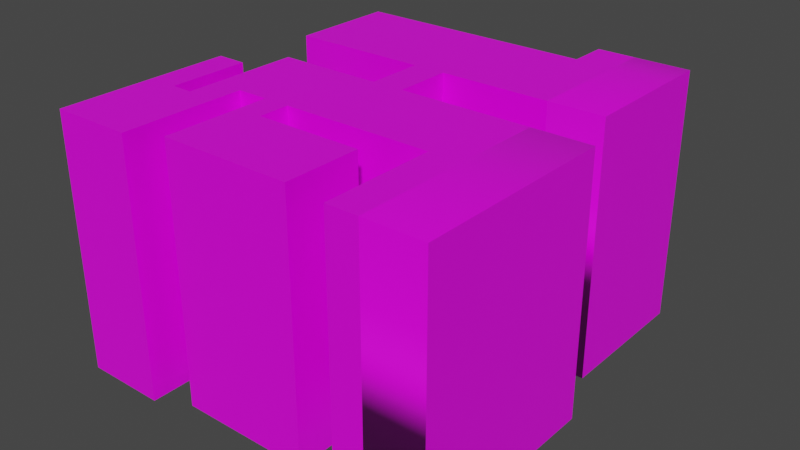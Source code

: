 # Source: lvl1walkway.blend  (saved by Blender 2.93.20; exported with 4.5.12 LTS)
import bpy
from mathutils import Matrix  # noqa: F401  (used for matrix-valued properties, if any)

bpy.ops.wm.read_factory_settings(use_empty=True)
scene = bpy.context.scene
scene.name = 'Scene'

# ---- collections
col_collection = bpy.data.collections.new('Collection'); scene.collection.children.link(col_collection)

# ---- images (referenced by path relative to the original .blend; pixels are not part of the script)
import os
ASSET_DIR = os.environ.get("B2B_ASSET_DIR", "")  # directory of the original .blend (textures are referenced by path, not embedded)
HERE = os.path.dirname(os.path.abspath(__file__))  # packed textures are extracted next to this script under _unpacked/

def load_image(name, relpath, width, height, colorspace="sRGB"):
    """Load a texture the original file referenced (path relative to the .blend, or extracted next to this script)."""
    p = next((c for c in (os.path.join(HERE, relpath), os.path.join(ASSET_DIR, relpath)) if relpath and os.path.exists(c)), "")
    if p:
        img = bpy.data.images.load(p, check_existing=True)
        img.name = name
    else:  # same state as the original file: an image datablock whose file is absent (Cycles renders it pink)
        img = bpy.data.images.new(name, width, height)
        img.source = "FILE"
        img.filepath = "//" + (relpath or name)
    img.colorspace_settings.name = colorspace
    return img
img_clouds1_jpg = load_image('clouds1.jpg', 'clouds1.jpg', 1024, 1024, 'sRGB')

# ---- materials (node trees are filled in below, after node groups)
mat_material = bpy.data.materials.new('Material')
mat_material.alpha_threshold = 0.0
mat_material.use_transparent_shadow = False
mat_material.line_color = (0.0, 0.0, 0.0, 1.0)

# ---- material node trees
mat_material.use_nodes = True; mat_material.node_tree.nodes.clear()
_N = mat_material.node_tree.nodes; _L = mat_material.node_tree.links
n0 = _N.new('ShaderNodeOutputMaterial'); n0.name = 'Material Output'; n0.location = (300, 300)
n1 = _N.new('ShaderNodeBsdfPrincipled'); n1.name = 'Principled BSDF'; n1.location = (10, 300)
n1.distribution = 'GGX'
n1.subsurface_method = 'BURLEY'
n1.inputs[2].default_value = 0.4
n1.inputs[3].default_value = 1.45
n1.inputs[27].default_value = (0.0, 0.0, 0.0, 1.0)
n1.inputs[28].default_value = 1.0
n2 = _N.new('ShaderNodeTexImage'); n2.name = 'Image Texture'; n2.location = (-280, 280)
n2.image = img_clouds1_jpg
_L.new(n1.outputs[0], n0.inputs[0])
_L.new(n2.outputs[0], n1.inputs[0])
n0.is_active_output = True

# ---- world
world_world = bpy.data.worlds.new('World'); scene.world = world_world
world_world.use_nodes = True; world_world.node_tree.nodes.clear()
_N = world_world.node_tree.nodes; _L = world_world.node_tree.links
n0 = _N.new('ShaderNodeOutputWorld'); n0.name = 'World Output'; n0.location = (300, 300)
n1 = _N.new('ShaderNodeBackground'); n1.name = 'Background'; n1.location = (10, 300)
n1.inputs[0].default_value = (0.05088, 0.05088, 0.05088, 1.0)
_L.new(n1.outputs[0], n0.inputs[0])
n0.is_active_output = True
world_world.color = (0.05088, 0.05088, 0.05088)
world_world.use_sun_shadow = False
world_world.sun_shadow_jitter_overblur = 0.0

# ---- meshes
me_cube_001 = bpy.data.meshes.new('Cube.001')
me_cube_001.from_pydata([(7.856, 1.0, -1.0), (-1.0, 1.0, -1.0), (-1.0, 1.0, 1.0), (7.856, 1.0, 1.0), (7.856, -20.0, 1.0), (-1.0, -20.0, 1.0), (-1.0, -20.0, -1.0), (7.856, -20.0, -1.0), (7.856, -20.0, 2.066), (7.856, 1.0, 2.066), (9.924, 1.0, -1.0), (9.924, 1.0, 1.0), (14.57, 1.0, 1.0), (14.57, 1.0, -1.0), (9.924, -20.0, -1.0), (9.924, -20.0, 1.0), (17.03, -20.0, -1.0), (14.57, -20.0, -1.0), (14.57, -20.0, -1.728), (17.03, -20.0, -1.728), (14.57, -20.0, 1.0), (17.03, 1.0, -1.0), (17.03, 1.0, 1.0), (17.03, -20.0, 1.0), (14.57, 1.0, -1.728), (17.03, 1.0, -1.728), (9.924, 1.0, 2.066), (7.856, 1.0, 3.719), (9.924, 1.0, 3.719), (9.924, -20.0, 2.066), (7.856, -20.0, 3.719), (9.924, -20.0, 3.719), (16.37, -20.0, 3.719), (16.37, 1.0, 3.719), (6.765, 1.0, 3.719), (6.765, -20.0, 3.719), (16.37, 1.0, 2.066), (18.42, 1.0, 3.719), (18.42, 1.0, 2.066), (16.37, -20.0, 2.066), (18.42, -20.0, 2.066), (18.42, -20.0, 3.719), (18.42, -20.0, 5.843), (16.37, -20.0, 5.843), (16.37, 1.0, 5.843), (18.42, 1.0, 5.843), (6.765, -20.0, 2.066), (5.083, -20.0, 3.719), (5.083, -20.0, 2.066), (6.765, 1.0, 2.066), (5.083, 1.0, 3.719), (3.079, 1.0, 3.719), (3.079, -20.0, 3.719), (5.083, -20.0, 4.289), (5.083, 1.0, 4.289), (5.083, 1.0, 2.066), (6.765, -20.0, 4.289), (6.765, -20.0, 5.725), (5.083, -20.0, 5.725), (6.765, 1.0, 4.289), (6.765, 1.0, 5.725), (5.083, 1.0, 5.725), (13.57, 1.0, 4.289), (13.57, -20.0, 4.289), (13.57, 1.0, 5.725), (13.57, -20.0, 5.725), (3.079, -20.0, 2.066), (1.11, -20.0, 3.719), (1.11, -20.0, 2.066), (3.079, 1.0, 2.066), (1.11, 1.0, 2.066), (1.11, 1.0, 3.719), (1.11, 1.0, 4.263), (3.079, 1.0, 4.263), (1.11, -20.0, 4.263), (3.079, -20.0, 4.263), (3.079, -20.0, 6.034), (1.11, -20.0, 6.034), (3.079, 1.0, 6.034), (1.11, 1.0, 6.034), (-0.2462, 1.0, 4.263), (-0.2462, 1.0, 6.034), (-2.154, 1.0, 4.263), (-2.154, 1.0, 6.034), (-0.2462, -20.0, 6.034), (-0.2462, -20.0, 4.263), (-2.154, -20.0, 4.263), (-2.154, -20.0, 6.034), (-0.2462, 1.0, 2.765), (-2.154, 1.0, 2.765), (-0.2462, -20.0, 2.765), (-2.154, -20.0, 2.765), (22.24, 1.0, 2.066), (22.24, -20.0, 2.066), (22.24, -20.0, 3.719), (22.24, -20.0, 5.843), (22.24, 1.0, 5.843), (22.24, 1.0, 3.719), (7.856, -20.0, 1.0), (-1.0, -20.0, 1.0), (-1.0, 1.0, 1.0), (7.856, 1.0, 1.0), (20.64, -20.0, -1.0), (20.64, -20.0, -1.728), (20.64, 1.0, -1.0), (20.64, -20.0, 1.0), (20.64, 1.0, -1.728), (20.64, 1.0, 1.0)], [], [(0, 1, 2, 3), (5, 4, 98, 99), (5, 2, 1, 6), (6, 7, 4, 5), (3, 4, 8, 9), (6, 1, 0, 7), (10, 11, 12, 13), (7, 0, 10, 14), (4, 7, 14, 15), (0, 3, 11, 10), (16, 17, 18, 19), (14, 10, 13, 17), (15, 14, 17, 20), (11, 15, 20, 12), (23, 16, 102, 105), (20, 17, 16, 23), (12, 20, 23, 22), (13, 12, 22, 21), (18, 24, 25, 19), (17, 13, 24, 18), (13, 21, 25, 24), (19, 25, 106, 103), (26, 9, 27, 28), (15, 11, 26, 29), (4, 15, 29, 8), (11, 3, 9, 26), (27, 30, 31, 28), (28, 31, 32, 33), (8, 29, 31, 30), (30, 27, 34, 35), (36, 33, 37, 38), (31, 29, 39, 32), (29, 26, 36, 39), (26, 28, 33, 36), (37, 45, 96, 97), (39, 36, 38, 40), (32, 39, 40, 41), (32, 41, 42, 43), (44, 43, 42, 45), (40, 38, 92, 93), (33, 32, 43, 44), (37, 33, 44, 45), (46, 35, 47, 48), (8, 30, 35, 46), (9, 8, 46, 49), (27, 9, 49, 34), (47, 50, 51, 52), (50, 47, 53, 54), (34, 49, 55, 50), (49, 46, 48, 55), (53, 56, 57, 58), (34, 50, 54, 59), (35, 34, 59, 56), (47, 35, 56, 53), (57, 60, 61, 58), (56, 59, 62, 63), (59, 54, 61, 60), (54, 53, 58, 61), (63, 62, 64, 65), (59, 60, 64, 62), (57, 56, 63, 65), (60, 57, 65, 64), (66, 52, 67, 68), (50, 55, 69, 51), (55, 48, 66, 69), (48, 47, 52, 66), (70, 68, 67, 71), (51, 71, 72, 73), (51, 69, 70, 71), (69, 66, 68, 70), (74, 75, 76, 77), (52, 51, 73, 75), (67, 52, 75, 74), (71, 67, 74, 72), (76, 78, 79, 77), (75, 73, 78, 76), (73, 72, 79, 78), (79, 72, 80, 81), (81, 80, 82, 83), (74, 77, 84, 85), (77, 79, 81, 84), (72, 74, 85, 80), (82, 86, 87, 83), (84, 81, 83, 87), (85, 84, 87, 86), (82, 80, 88, 89), (88, 90, 91, 89), (86, 82, 89, 91), (85, 86, 91, 90), (80, 85, 90, 88), (93, 92, 97, 94), (94, 97, 96, 95), (42, 41, 94, 95), (41, 40, 93, 94), (38, 37, 97, 92), (45, 42, 95, 96), (98, 101, 100, 99), (2, 5, 99, 100), (4, 3, 101, 98), (3, 2, 100, 101), (102, 104, 107, 105), (104, 102, 103, 106), (25, 21, 104, 106), (21, 22, 107, 104), (16, 19, 103, 102), (22, 23, 105, 107)])
me_cube_001.polygons.foreach_set('use_smooth', [True] * 106)
_k = set([(0, 1), (0, 10), (1, 2), (1, 6), (2, 3), (2, 5), (3, 4), (3, 9), (4, 5), (4, 8), (5, 6), (6, 7), (7, 14), (8, 9), (8, 46), (9, 49), (10, 13), (11, 12), (11, 15), (11, 26), (12, 22), (13, 17), (13, 24), (14, 17), (15, 20), (15, 29), (16, 19), (16, 23), (17, 18), (18, 19), (18, 24), (19, 25), (20, 23), (21, 22), (21, 25), (22, 23), (24, 25), (26, 29), (26, 36), (27, 28), (27, 34), (28, 33), (29, 39), (30, 31), (30, 35), (31, 32), (32, 33), (32, 43), (33, 44), (34, 35), (34, 59), (35, 56), (36, 38), (37, 38), (37, 45), (38, 40), (39, 40), (40, 41), (41, 42), (42, 43), (42, 45), (43, 44), (44, 45), (46, 48), (47, 50), (47, 52), (47, 53), (48, 66), (49, 55), (50, 51), (50, 54), (51, 52), (51, 73), (52, 75), (53, 58), (54, 61), (55, 69), (56, 59), (56, 63), (57, 58), (57, 65), (58, 61), (59, 62), (60, 61), (60, 64), (62, 63), (62, 64), (63, 65), (64, 65), (66, 68), (67, 68), (67, 74), (68, 70), (69, 70), (70, 71), (71, 72), (72, 74), (72, 80), (73, 78), (74, 85), (75, 76), (76, 77), (76, 78), (77, 84), (78, 79), (79, 81), (80, 85), (80, 88), (81, 83), (82, 83), (82, 89), (83, 87), (84, 87), (85, 90), (86, 87), (86, 91), (88, 89), (88, 90), (89, 91), (90, 91), (92, 93), (92, 97), (93, 94), (94, 95), (95, 96), (96, 97), (98, 99), (98, 101), (99, 100), (100, 101), (102, 103), (102, 105), (103, 106), (104, 106), (104, 107), (105, 107)])
me_cube_001.attributes.new('sharp_edge', 'BOOLEAN', 'EDGE').data.foreach_set('value', [ (min(e.vertices), max(e.vertices)) in _k for e in me_cube_001.edges])
_uv = me_cube_001.uv_layers.new(name='UVMap')
_uv.uv.foreach_set('vector', [-0.1096, 0.4811, -0.1136, 0.08241, -0.02357, 0.08152, -0.01959, 0.4802, -0.215, 0.0273, -0.215, 0.0273, -0.215, 0.0273, -0.215, 0.0273, 0.2049, 1.918, 0.2049, 0.9727, 0.2949, 0.9727, 0.2949, 1.918, -0.4579, 1.072, -0.4539, 0.6733, -0.3639, 0.6741, -0.3678, 1.073, 0.5545, 0.9727, 0.5545, 1.918, 0.5065, 1.918, 0.5065, 0.9727, -0.9161, 0.0273, -0.9161, -0.9181, -0.5174, -0.9181, -0.5174, 0.0273, -0.1087, 0.5742, -0.01867, 0.5733, -0.01658, 0.7825, -0.1066, 0.7834, -0.5174, 0.0273, -0.5174, -0.9181, -0.4243, -0.9181, -0.4243, 0.0273, -0.3639, 0.6741, -0.4539, 0.6733, -0.453, 0.5801, -0.3629, 0.581, -0.1096, 0.4811, -0.01959, 0.4802, -0.01867, 0.5733, -0.1087, 0.5742, -0.4498, 0.2603, -0.4509, 0.3709, -0.4837, 0.3706, -0.4826, 0.26, -0.4243, 0.0273, -0.4243, -0.9181, -0.215, -0.9181, -0.215, 0.0273, -0.3629, 0.581, -0.453, 0.5801, -0.4509, 0.3709, -0.3609, 0.3718, 0.8216, -0.9181, 0.8216, 0.0273, 0.6124, 0.0273, 0.6124, -0.9181, -0.3597, 0.2612, -0.4498, 0.2603, -0.4482, 0.09774, -0.3581, 0.09864, -0.3609, 0.3718, -0.4509, 0.3709, -0.4498, 0.2603, -0.3597, 0.2612, 0.6124, -0.9181, 0.6124, 0.0273, 0.5018, 0.0273, 0.5018, -0.9181, -0.1066, 0.7834, -0.01658, 0.7825, -0.01548, 0.8931, -0.1055, 0.894, 1.128, 0.0273, 1.128, -0.9181, 1.239, -0.9181, 1.239, 0.0273, 0.5545, 1.918, 0.5545, 0.9727, 0.5873, 0.9727, 0.5873, 1.918, -0.1066, 0.7834, -0.1055, 0.894, -0.1383, 0.8943, -0.1394, 0.7838, 1.239, 0.0273, 1.239, -0.9181, 1.569, -0.9349, 1.548, 0.0231, 0.02934, 0.5728, 0.02841, 0.4797, 0.1028, 0.479, 0.1037, 0.5721, -0.493, 0.9727, -0.493, 1.918, -0.541, 1.918, -0.541, 0.9727, -0.3639, 0.6741, -0.3629, 0.581, -0.3149, 0.5815, -0.3159, 0.6746, -0.01867, 0.5733, -0.01959, 0.4802, 0.02841, 0.4797, 0.02934, 0.5728, -0.5328, 0.0273, -0.5328, 0.9727, -0.6259, 0.9727, -0.6259, 0.0273, -0.6259, 0.0273, -0.6259, 0.9727, -0.9161, 0.9727, -0.9161, 0.0273, -0.3159, 0.6746, -0.3149, 0.5815, -0.2406, 0.5823, -0.2415, 0.6754, -0.5328, 0.9727, -0.5328, 0.0273, -0.4837, 0.0273, -0.4837, 0.9727, 0.03223, 0.863, 0.1066, 0.8623, 0.1075, 0.9546, 0.03315, 0.9554, -0.2406, 0.5823, -0.3149, 0.5815, -0.312, 0.2913, -0.2377, 0.2921, -0.215, 0.0273, -0.215, -0.9181, 0.07516, -0.9181, 0.07516, 0.0273, 0.02934, 0.5728, 0.1037, 0.5721, 0.1066, 0.8623, 0.03223, 0.863, 0.1075, 0.9546, 0.2032, 0.9537, 0.2049, 1.125, 0.1092, 1.126, 0.07516, 0.0273, 0.07516, -0.9181, 0.1675, -0.9181, 0.1675, 0.0273, -0.2377, 0.2921, -0.312, 0.2913, -0.3111, 0.199, -0.2367, 0.1997, -0.2377, 0.2921, -0.2367, 0.1997, -0.1411, 0.2007, -0.142, 0.293, 1.553, 0.0273, 1.553, 0.9727, 1.461, 0.9727, 1.461, 0.0273, 0.1675, 0.0273, 0.1675, -0.9181, 0.3392, -0.9181, 0.3392, 0.0273, -0.7216, 0.9727, -0.7216, 1.918, -0.8172, 1.918, -0.8172, 0.9727, 0.1075, 0.9546, 0.1066, 0.8623, 0.2022, 0.8613, 0.2032, 0.9537, -0.3164, 0.7237, -0.242, 0.7245, -0.2427, 0.8002, -0.3171, 0.7994, -0.3159, 0.6746, -0.2415, 0.6754, -0.242, 0.7245, -0.3164, 0.7237, 1.289, 0.0273, 1.289, 0.9727, 1.24, 0.9727, 1.24, 0.0273, 0.1028, 0.479, 0.02841, 0.4797, 0.02792, 0.4306, 0.1023, 0.4299, -0.6313, 1.918, -0.6313, 0.9727, -0.541, 0.9727, -0.541, 1.918, -0.6313, 0.9727, -0.6313, 1.918, -0.657, 1.918, -0.657, 0.9727, 0.1023, 0.4299, 0.02792, 0.4306, 0.02716, 0.3549, 0.1015, 0.3542, 1.24, 0.0273, 1.24, 0.9727, 1.165, 0.9727, 1.165, 0.0273, -0.217, 0.8004, -0.2163, 0.7247, -0.1516, 0.7254, -0.1524, 0.8011, 0.1023, 0.4299, 0.1015, 0.3542, 0.1272, 0.3539, 0.128, 0.4296, 1.914, -0.9181, 1.914, 0.0273, 1.888, 0.0273, 1.888, -0.9181, -0.2427, 0.8002, -0.242, 0.7245, -0.2163, 0.7247, -0.217, 0.8004, 0.91, 0.9727, 0.91, 0.0273, 0.9857, 0.0273, 0.9857, 0.9727, 0.8216, 0.0273, 0.8216, -0.9181, 1.128, -0.9181, 1.128, 0.0273, 0.128, 0.4296, 0.1272, 0.3539, 0.1919, 0.3533, 0.1926, 0.429, -0.657, 0.9727, -0.657, 1.918, -0.7216, 1.918, -0.7216, 0.9727, 0.4454, 0.9727, 0.4454, 1.918, 0.3808, 1.918, 0.3808, 0.9727, 0.128, 0.4296, 0.1926, 0.429, 0.1957, 0.7354, 0.1311, 0.736, -0.1516, 0.7254, -0.2163, 0.7247, -0.2132, 0.4183, -0.1486, 0.419, 0.91, 0.0273, 0.91, 0.9727, 0.6036, 0.9727, 0.6036, 0.0273, -0.318, 0.8897, -0.2436, 0.8904, -0.2445, 0.979, -0.3189, 0.9783, 0.1015, 0.3542, 0.02716, 0.3549, 0.02626, 0.2647, 0.1006, 0.2639, 1.165, 0.0273, 1.165, 0.9727, 1.074, 0.9727, 1.074, 0.0273, -0.3171, 0.7994, -0.2427, 0.8002, -0.2436, 0.8904, -0.318, 0.8897, -0.8172, 0.9727, -0.8172, 1.918, -0.8916, 1.918, -0.8916, 0.9727, 0.1006, 0.2639, 0.09976, 0.1753, 0.1243, 0.1751, 0.1251, 0.2637, 0.1006, 0.2639, 0.02626, 0.2647, 0.02538, 0.176, 0.09976, 0.1753, 1.074, 0.0273, 1.074, 0.9727, 0.9857, 0.9727, 0.9857, 0.0273, -0.22, 0.9793, -0.2191, 0.8906, -0.1394, 0.8914, -0.1403, 0.9801, 1.888, -0.9181, 1.888, 0.0273, 1.864, 0.0273, 1.864, -0.9181, -0.2445, 0.979, -0.2436, 0.8904, -0.2191, 0.8906, -0.22, 0.9793, -0.8916, 0.9727, -0.8916, 1.918, -0.9161, 1.918, -0.9161, 0.9727, 1.401, 0.0273, 1.401, -0.9181, 1.49, -0.9181, 1.49, 0.0273, 1.864, -0.9181, 1.864, 0.0273, 1.784, 0.0273, 1.784, -0.9181, 0.1251, 0.2637, 0.1243, 0.1751, 0.204, 0.1743, 0.2049, 0.2629, 0.204, 0.1743, 0.1243, 0.1751, 0.1236, 0.114, 0.2034, 0.1132, 0.2034, 0.1132, 0.1236, 0.114, 0.1228, 0.02809, 0.2025, 0.0273, -0.22, 0.9793, -0.1403, 0.9801, -0.1409, 1.041, -0.2206, 1.04, 1.49, 0.0273, 1.49, -0.9181, 1.551, -0.9181, 1.551, 0.0273, 0.5065, 0.9727, 0.5065, 1.918, 0.4454, 1.918, 0.4454, 0.9727, 1.717, -0.9181, 1.717, 0.0273, 1.637, 0.0273, 1.637, -0.9181, 1.551, 0.0273, 1.551, -0.9181, 1.637, -0.9181, 1.637, 0.0273, -0.2206, 1.04, -0.1409, 1.041, -0.1418, 1.127, -0.2215, 1.126, 0.1228, 0.02809, 0.1236, 0.114, 0.05621, 0.1147, 0.05535, 0.02876, 0.3808, 0.9727, 0.3808, 1.918, 0.2949, 1.918, 0.2949, 0.9727, 1.717, 0.0273, 1.717, -0.9181, 1.784, -0.9181, 1.784, 0.0273, -0.2206, 1.04, -0.2215, 1.126, -0.2889, 1.126, -0.2881, 1.04, 1.846, 0.9727, 1.846, 0.0273, 1.914, 0.0273, 1.914, 0.9727, 1.723, 0.0273, 1.723, 0.9727, 1.649, 0.9727, 1.649, 0.0273, 1.649, 0.0273, 1.649, 0.9727, 1.553, 0.9727, 1.553, 0.0273, -0.1411, 0.2007, -0.2367, 0.1997, -0.235, 0.02804, -0.1394, 0.02899, -0.2367, 0.1997, -0.3111, 0.199, -0.3094, 0.0273, -0.235, 0.02804, 0.03315, 0.9554, 0.1075, 0.9546, 0.1092, 1.126, 0.03486, 1.127, 1.461, 0.0273, 1.461, 0.9727, 1.289, 0.9727, 1.289, 0.0273, 0.2049, 0.9727, 0.2049, 0.0273, 0.6036, 0.0273, 0.6036, 0.9727, -0.215, 0.0273, -0.215, 0.0273, -0.215, 0.0273, -0.215, 0.0273, -0.215, 0.0273, -0.215, 0.0273, -0.215, 0.0273, -0.215, 0.0273, -0.215, 0.0273, -0.215, 0.0273, -0.215, 0.0273, -0.215, 0.0273, 1.813, 0.0273, 1.813, 0.9727, 1.723, 0.9727, 1.723, 0.0273, 1.813, 0.9727, 1.813, 0.0273, 1.846, 0.0273, 1.846, 0.9727, -0.1383, 0.8943, -0.1055, 0.894, -0.1039, 1.057, -0.1367, 1.057, -0.1055, 0.894, -0.01548, 0.8931, -0.01386, 1.056, -0.1039, 1.057, -0.4498, 0.2603, -0.4826, 0.26, -0.481, 0.09741, -0.4482, 0.09774, 0.5018, -0.9181, 0.5018, 0.0273, 0.3392, 0.0273, 0.3392, -0.9181])
me_cube_001.materials.append(mat_material)
me_cube_001.use_remesh_fix_poles = True
me_cube_001.use_remesh_preserve_attributes = False
me_cube_001.update()
me_cube_001.normals_split_custom_set([tuple(v) for v in zip(*[iter([0.0, 1.0, 0.0, 0.0, 1.0, 0.0, 0.0, 1.0, 0.0, 0.0, 1.0, 0.0, 0.0, 0.0, 1.0, 0.0, 0.0, 1.0, 0.0, 0.0, 1.0, 0.0, 0.0, 1.0, -1.0, 0.0, 0.0, -1.0, 0.0, 0.0, -1.0, 0.0, 0.0, -1.0, 0.0, 0.0, 0.0, -1.0, 0.0, 0.0, -1.0, 0.0, 0.0, -1.0, 0.0, 0.0, -1.0, 0.0, -1.0, 0.0, 0.0, -1.0, 0.0, 0.0, -1.0, 0.0, 0.0, -1.0, 0.0, 0.0, 0.0, 0.0, -1.0, 0.0, 0.0, -1.0, 0.0, 0.0, -1.0, 0.0, 0.0, -1.0, 0.0, 1.0, 0.0, 0.0, 1.0, 0.0, 0.0, 1.0, 0.0, 0.0, 1.0, 0.0, 0.0, 0.0, -1.0, 0.0, 0.0, -1.0, 0.0, 0.0, -1.0, 0.0, 0.0, -1.0, 0.0, -1.0, 0.0, 0.0, -1.0, 0.0, 0.0, -1.0, 0.0, 0.0, -1.0, 0.0, 0.0, 1.0, 0.0, 0.0, 1.0, 0.0, 0.0, 1.0, 0.0, 0.0, 1.0, 0.0, 0.0, -1.0, 0.0, 0.0, -1.0, 0.0, 0.0, -1.0, 0.0, 0.0, -1.0, 0.0, 0.0, 0.0, -1.0, 0.0, 0.0, -1.0, 0.0, 0.0, -1.0, 0.0, 0.0, -1.0, 0.0, -1.0, 0.0, 0.0, -1.0, 0.0, 0.0, -1.0, 0.0, 0.0, -1.0, 0.0, 0.0, 0.0, 1.0, 0.0, 0.0, 1.0, 0.0, 0.0, 1.0, 0.0, 0.0, 1.0, 0.0, -0.7071, 0.7071, 0.0, -1.0, 0.0, 0.0, -1.0, 0.0, 0.0, -0.7071, 0.7071, 0.0, -1.0, 0.0, 0.0, -1.0, 0.0, 0.0, -1.0, 0.0, 0.0, -1.0, 0.0, 0.0, 0.0, 1.0, 0.0, 0.0, 1.0, 0.0, 0.0, 1.0, 0.0, 0.0, 1.0, 0.0, 1.0, 0.0, 0.0, 1.0, 0.0, 0.0, 1.0, 0.0, 0.0, 1.0, 0.0, 0.0, 0.0, -1.0, 0.0, 0.0, -1.0, 0.0, 0.0, -1.0, 0.0, 0.0, -1.0, -1.0, 0.0, 0.0, -1.0, 0.0, 0.0, -1.0, 0.0, 0.0, -1.0, 0.0, 0.0, 0.0, 1.0, 0.0, 0.0, 1.0, 0.0, 0.0, 1.0, 0.0, 0.0, 1.0, 0.0, 0.0, -0.7071, -0.7071, 0.0, 0.7071, -0.7071, 0.0, 0.7071, -0.7071, 0.0, -0.7071, -0.7071, 0.0, 1.0, 0.0, 0.0, 1.0, 0.0, 0.0, 1.0, 0.0, 0.0, 1.0, 0.0, 1.0, 0.0, 0.0, 1.0, 0.0, 0.0, 1.0, 0.0, 0.0, 1.0, 0.0, 0.0, 0.0, -1.0, 0.0, 0.0, -1.0, 0.0, 0.0, -1.0, 0.0, 0.0, -1.0, 0.0, 0.0, 1.0, 0.0, 0.0, 1.0, 0.0, 0.0, 1.0, 0.0, 0.0, 1.0, 0.0, 0.0, 0.0, 1.0, 0.0, 0.0, 1.0, 0.0, 0.0, 1.0, 0.0, 0.0, 1.0, 0.0, 0.0, 1.0, 0.0, 0.0, 1.0, 0.0, 0.0, 1.0, 0.0, 0.0, 1.0, 0.0, -1.0, 0.0, 0.0, -1.0, 0.0, 0.0, -1.0, 0.0, 0.0, -1.0, 0.0, 0.0, 0.0, 1.0, 0.0, 0.0, 1.0, 0.0, 0.0, 1.0, 0.0, 0.0, 1.0, 0.0, 1.0, 0.0, 0.0, 1.0, 0.0, 0.0, 1.0, 0.0, 0.0, 1.0, 0.0, 0.0, -1.0, 0.0, 0.0, -1.0, 0.0, 0.0, -1.0, 0.0, 0.0, -1.0, 0.0, 0.0, 0.0, -1.0, 0.0, 0.0, -1.0, 0.0, 0.0, -1.0, 0.0, 0.0, -1.0, 0.0, 1.0, 0.0, 0.0, 1.0, 0.0, 0.0, 1.0, 0.0, 0.0, 1.0, 0.0, 0.0, 1.0, 0.0, 0.0, 0.7071, 0.7071, 0.0, 0.7071, 0.7071, 0.0, 1.0, 0.0, 0.0, 0.0, -1.0, 0.0, 0.0, -1.0, 0.0, 0.0, -1.0, 0.0, 0.0, -1.0, 0.0, -1.0, 0.0, 0.0, -1.0, 0.0, 0.0, -1.0, 0.0, 0.0, -1.0, 0.0, 0.0, -1.0, 0.0, 0.0, -1.0, 0.0, 0.0, -1.0, 0.0, 0.0, -1.0, 0.0, 0.0, 0.0, 1.0, 0.0, 0.0, 1.0, 0.0, 0.0, 1.0, 0.0, 0.0, 1.0, 0.0, -0.7071, -0.7071, 0.0, 0.7071, -0.7071, 0.0, 0.7071, -0.7071, 0.0, -0.7071, -0.7071, -1.0, 0.0, 0.0, -1.0, 0.0, 0.0, -1.0, 0.0, 0.0, -1.0, 0.0, 0.0, 0.0, 1.0, 0.0, 0.0, 1.0, 0.0, 0.0, 1.0, 0.0, 0.0, 1.0, 0.0, 0.0, -1.0, 0.0, 0.0, -1.0, 0.0, 0.0, -1.0, 0.0, 0.0, -1.0, 0.0, 0.0, -1.0, 0.0, 0.0, -1.0, 0.0, 0.0, -1.0, 0.0, 0.0, -1.0, 0.0, 0.0, 0.0, -1.0, 0.0, 0.0, -1.0, 0.0, 0.0, -1.0, 0.0, 0.0, -1.0, 0.0, 1.0, 0.0, 0.0, 1.0, 0.0, 0.0, 1.0, 0.0, 0.0, 1.0, 0.0, 0.0, 0.0, 1.0, 0.0, 0.0, 1.0, 0.0, 0.0, 1.0, 0.0, 0.0, 1.0, -1.0, 0.0, 0.0, -1.0, 0.0, 0.0, -1.0, 0.0, 0.0, -1.0, 0.0, 0.0, 0.0, 1.0, 0.0, 0.0, 1.0, 0.0, 0.0, 1.0, 0.0, 0.0, 1.0, 0.0, 0.0, 0.0, -1.0, 0.0, 0.0, -1.0, 0.0, 0.0, -1.0, 0.0, 0.0, -1.0, 0.0, -1.0, 0.0, 0.0, -1.0, 0.0, 0.0, -1.0, 0.0, 0.0, -1.0, 0.0, 0.0, 1.0, 0.0, 0.0, 1.0, 0.0, 0.0, 1.0, 0.0, 0.0, 1.0, 0.0, 1.0, 0.0, 0.0, 1.0, 0.0, 0.0, 1.0, 0.0, 0.0, 1.0, 0.0, 0.0, 0.0, -1.0, 0.0, 0.0, -1.0, 0.0, 0.0, -1.0, 0.0, 0.0, -1.0, 0.0, 0.0, 0.0, 1.0, 0.0, 0.0, 1.0, 0.0, 0.0, 1.0, 0.0, 0.0, 1.0, 0.0, 0.0, -1.0, 0.0, 0.0, -1.0, 0.0, 0.0, -1.0, 0.0, 0.0, -1.0, 0.0, 1.0, 0.0, 0.0, 1.0, 0.0, 0.0, 1.0, 0.0, 0.0, 1.0, 0.0, -1.0, 0.0, 0.0, -1.0, 0.0, 0.0, -1.0, 0.0, 0.0, -1.0, 0.0, 0.0, 1.0, 0.0, 0.0, 1.0, 0.0, 0.0, 1.0, 0.0, 0.0, 1.0, 0.0, 0.0, 0.0, 1.0, 0.0, 0.0, 1.0, 0.0, 0.0, 1.0, 0.0, 0.0, 1.0, 0.0, 0.0, -1.0, 0.0, 0.0, -1.0, 0.0, 0.0, -1.0, 0.0, 0.0, -1.0, 0.0, 0.0, 0.0, 1.0, 0.0, 0.0, 1.0, 0.0, 0.0, 1.0, 0.0, 0.0, 1.0, 0.0, -1.0, 0.0, 0.0, -1.0, 0.0, 0.0, -1.0, 0.0, 0.0, -1.0, 0.0, 0.0, 1.0, 0.0, 0.0, 1.0, 0.0, 0.0, 1.0, 0.0, 0.0, 1.0, 0.0, 0.0, 0.0, -1.0, 0.0, 0.0, -1.0, 0.0, 0.0, -1.0, 0.0, 0.0, -1.0, 0.0, -1.0, 0.0, 0.0, -1.0, 0.0, 0.0, -1.0, 0.0, 0.0, -1.0, 0.0, -1.0, 0.0, 0.0, -1.0, 0.0, 0.0, -1.0, 0.0, 0.0, -1.0, 0.0, 0.0, 0.0, 1.0, 0.0, 0.0, 1.0, 0.0, 0.0, 1.0, 0.0, 0.0, 1.0, 0.0, 0.0, 1.0, 0.0, 0.0, 1.0, 0.0, 0.0, 1.0, 0.0, 0.0, 1.0, 0.0, 0.0, 0.0, -1.0, 0.0, 0.0, -1.0, 0.0, 0.0, -1.0, 0.0, 0.0, -1.0, 0.0, -1.0, 0.0, 0.0, -1.0, 0.0, 0.0, -1.0, 0.0, 0.0, -1.0, 0.0, 1.0, 0.0, 0.0, 1.0, 0.0, 0.0, 1.0, 0.0, 0.0, 1.0, 0.0, 0.0, 0.0, -1.0, 0.0, 0.0, -1.0, 0.0, 0.0, -1.0, 0.0, 0.0, -1.0, 0.0, -1.0, 0.0, 0.0, -1.0, 0.0, 0.0, -1.0, 0.0, 0.0, -1.0, 0.0, 0.0, 0.0, 0.0, 1.0, 0.0, 0.0, 1.0, 0.0, 0.0, 1.0, 0.0, 0.0, 1.0, 1.0, 0.0, 0.0, 1.0, 0.0, 0.0, 1.0, 0.0, 0.0, 1.0, 0.0, 0.0, 0.0, 1.0, 0.0, 0.0, 1.0, 0.0, 0.0, 1.0, 0.0, 0.0, 1.0, 0.0, 0.0, 1.0, 0.0, 0.0, 1.0, 0.0, 0.0, 1.0, 0.0, 0.0, 1.0, 0.0, 0.0, 1.0, 0.0, 0.0, 1.0, 0.0, 0.0, 1.0, 0.0, 0.0, 1.0, 0.0, 0.0, -1.0, 0.0, 0.0, -1.0, 0.0, 0.0, -1.0, 0.0, 0.0, -1.0, 0.0, 0.0, 0.0, 1.0, 0.0, 0.0, 1.0, 0.0, 0.0, 1.0, 0.0, 0.0, 1.0, 0.0, 0.0, -1.0, 0.0, 0.0, -1.0, 0.0, 0.0, -1.0, 0.0, 0.0, -1.0, -1.0, 0.0, 0.0, -1.0, 0.0, 0.0, -1.0, 0.0, 0.0, -1.0, 0.0, 0.0, 0.0, 0.0, 1.0, 0.0, 0.0, 1.0, 0.0, 0.0, 1.0, 0.0, 0.0, 1.0, 0.0, -1.0, 0.0, 0.0, -1.0, 0.0, 0.0, -1.0, 0.0, 0.0, -1.0, 0.0, 0.0, 1.0, 0.0, 0.0, 1.0, 0.0, 0.0, 1.0, 0.0, 0.0, 1.0, 0.0, 0.0, 0.0, -1.0, 0.0, 0.0, -1.0, 0.0, 0.0, -1.0, 0.0, 0.0, -1.0, -1.0, 0.0, 0.0, -1.0, 0.0, 0.0, -1.0, 0.0, 0.0, -1.0, 0.0, 0.0, 0.0, -1.0, 0.0, 0.0, -1.0, 0.0, 0.0, -1.0, 0.0, 0.0, -1.0, 0.0, 1.0, 0.0, 0.0, 1.0, 0.0, 0.0, 1.0, 0.0, 0.0, 1.0, 0.0, 0.0, 1.0, 0.0, 0.0, 1.0, 0.0, 0.0, 1.0, 0.0, 0.0, 1.0, 0.0, 0.0, 1.0, 0.0, 0.0, 1.0, 0.0, 0.0, 1.0, 0.0, 0.0, 1.0, 0.0, 0.0, 0.0, -0.7071, 0.7071, 0.0, -1.0, 0.0, 0.0, -1.0, 0.0, 0.0, -0.7071, 0.7071, 0.0, -1.0, 0.0, 0.0, -0.7071, -0.7071, 0.0, -0.7071, -0.7071, 0.0, -1.0, 0.0, 0.0, 0.7071, -0.7071, 0.0, 1.0, 0.0, 0.0, 1.0, 0.0, 0.0, 0.7071, -0.7071, 0.0, 0.7071, 0.7071, 0.0, -0.7071, 0.7071, 0.0, -0.7071, 0.7071, 0.0, 0.7071, 0.7071, 0.0, 0.0, 1.0, 0.0, 0.0, 1.0, 0.0, 0.0, 1.0, 0.0, 0.0, 1.0, 0.0, 0.0, 1.0, 0.0, 0.0, 1.0, 0.0, 0.0, 1.0, 0.0, 0.0, 1.0, 0.0, 0.0, 1.0, 0.0, 0.0, 1.0, 0.0, 0.0, 1.0, 0.0, 0.0, 1.0, 0.0, 0.0, 1.0, 0.0, 0.0, 1.0, 0.0, 0.0, 1.0, 0.0, 0.0, 1.0, 1.0, 0.0, 0.0, 1.0, 0.0, 0.0, 1.0, 0.0, 0.0, 1.0, 0.0, 0.0, 1.0, 0.0, 0.0, 1.0, 0.0, 0.0, 1.0, 0.0, 0.0, 1.0, 0.0, 0.0, 0.0, 0.7071, -0.7071, 0.0, 1.0, 0.0, 0.0, 1.0, 0.0, 0.0, 0.7071, -0.7071, 0.0, 1.0, 0.0, 0.0, 0.7071, 0.7071, 0.0, 0.7071, 0.7071, 0.0, 1.0, 0.0, 0.0, -1.0, 0.0, 0.0, -0.7071, -0.7071, 0.0, -0.7071, -0.7071, 0.0, -1.0, 0.0, 0.0, 0.7071, 0.7071, 0.0, -0.7071, 0.7071, 0.0, -0.7071, 0.7071, 0.0, 0.7071, 0.7071])] * 3)])

# ---- objects
ob_cube_001 = bpy.data.objects.new('Cube.001', me_cube_001)

# ---- transforms, parenting, visibility, modifiers, constraints
ob_cube_001.location = (-6.76, 0.0, 0.0)
ob_cube_001.rotation_euler = (1.571, -0.0, 0.0)
ob_cube_001.scale = (1.277, 1.0, 4.437)

# ---- collection membership
col_collection.objects.link(ob_cube_001)

# ---- scene / render settings (as saved in the file)
scene.frame_start = 1; scene.frame_end = 250; scene.frame_set(0)
scene.render.engine = 'BLENDER_EEVEE_NEXT'
scene.cycles.use_denoising = False
scene.cycles.samples = 128
scene.cycles.sampling_pattern = 'TABULATED_SOBOL'
scene.cycles.use_adaptive_sampling = False
scene.cycles.use_light_tree = False
scene.view_settings.view_transform = 'Filmic'
bpy.context.view_layer.update()

# ---- added for rendering (the .blend has no active camera and no usable light): camera, sun
cam_auto = bpy.data.cameras.new('AutoCamera')
cam_auto.lens = 50.0
cam_auto.sensor_width = 36.0
cam_auto.clip_end = 1000.0
ob_auto_camera = bpy.data.objects.new('AutoCamera', cam_auto)
scene.collection.objects.link(ob_auto_camera)
ob_auto_camera.location = (53.2238, -66.138, 28.2253)
ob_auto_camera.rotation_euler = (1.09748, -7.21219e-08, 0.694738)
scene.camera = ob_auto_camera
light_auto_sun = bpy.data.lights.new('AutoSun', 'SUN')
light_auto_sun.energy = 3.0
light_auto_sun.angle = 0.0523599
ob_auto_sun = bpy.data.objects.new('AutoSun', light_auto_sun)
scene.collection.objects.link(ob_auto_sun)
ob_auto_sun.rotation_euler = (0.872665, 0.174533, 0.523599)
bpy.context.view_layer.update()
